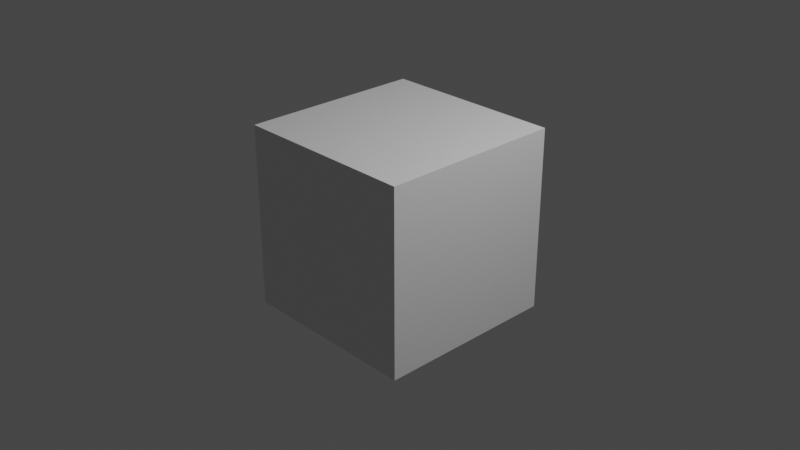 # Source: Gun.blend  (saved by Blender 2.93.21; exported with 4.5.12 LTS)
import bpy
from mathutils import Matrix  # noqa: F401  (used for matrix-valued properties, if any)

bpy.ops.wm.read_factory_settings(use_empty=True)
scene = bpy.context.scene
scene.name = 'Scene'

# ---- collections
col_collection = bpy.data.collections.new('Collection'); scene.collection.children.link(col_collection)
col_imagenes = bpy.data.collections.new('Imagenes'); scene.collection.children.link(col_imagenes)
col_camerayluz = bpy.data.collections.new('CamerayLuz'); scene.collection.children.link(col_camerayluz)

# ---- materials (node trees are filled in below, after node groups)
mat_material = bpy.data.materials.new('Material')
mat_material.alpha_threshold = 0.0
mat_material.use_transparent_shadow = False
mat_material.line_color = (0.0, 0.0, 0.0, 1.0)

# ---- material node trees
mat_material.use_nodes = True; mat_material.node_tree.nodes.clear()
_N = mat_material.node_tree.nodes; _L = mat_material.node_tree.links
n0 = _N.new('ShaderNodeOutputMaterial'); n0.name = 'Material Output'; n0.location = (300, 300)
n1 = _N.new('ShaderNodeBsdfPrincipled'); n1.name = 'Principled BSDF'; n1.location = (10, 300)
n1.distribution = 'GGX'
n1.subsurface_method = 'BURLEY'
n1.inputs[2].default_value = 0.4
n1.inputs[3].default_value = 1.45
n1.inputs[27].default_value = (0.0, 0.0, 0.0, 1.0)
n1.inputs[28].default_value = 1.0
_L.new(n1.outputs[0], n0.inputs[0])
n0.is_active_output = True

# ---- world
world_world = bpy.data.worlds.new('World'); scene.world = world_world
world_world.use_nodes = True; world_world.node_tree.nodes.clear()
_N = world_world.node_tree.nodes; _L = world_world.node_tree.links
n0 = _N.new('ShaderNodeOutputWorld'); n0.name = 'World Output'; n0.location = (300, 300)
n1 = _N.new('ShaderNodeBackground'); n1.name = 'Background'; n1.location = (10, 300)
n1.inputs[0].default_value = (0.05088, 0.05088, 0.05088, 1.0)
_L.new(n1.outputs[0], n0.inputs[0])
n0.is_active_output = True
world_world.color = (0.05088, 0.05088, 0.05088)
world_world.use_sun_shadow = False
world_world.sun_shadow_jitter_overblur = 0.0

# ---- cameras
cam_camera = bpy.data.cameras.new('Camera')
cam_camera.clip_end = 100.0
cam_camera.ortho_scale = 7.314

# ---- lights
light_light = bpy.data.lights.new('Light', 'POINT')
light_light.transmission_factor = 0.0
light_light.energy = 1000.0
light_light.shadow_soft_size = 0.1
light_light.shadow_maximum_resolution = 0.006
light_light.use_absolute_resolution = True

# ---- meshes
me_cube = bpy.data.meshes.new('Cube')
me_cube.from_pydata([(1.0, 1.0, 1.0), (1.0, 1.0, -1.0), (1.0, -1.0, 1.0), (1.0, -1.0, -1.0), (-1.0, 1.0, 1.0), (-1.0, 1.0, -1.0), (-1.0, -1.0, 1.0), (-1.0, -1.0, -1.0)], [], [(0, 4, 6, 2), (3, 2, 6, 7), (7, 6, 4, 5), (5, 1, 3, 7), (1, 0, 2, 3), (5, 4, 0, 1)])
_uv = me_cube.uv_layers.new(name='UVMap')
_uv.uv.foreach_set('vector', [0.625, 0.5, 0.875, 0.5, 0.875, 0.75, 0.625, 0.75, 0.375, 0.75, 0.625, 0.75, 0.625, 1.0, 0.375, 1.0, 0.375, 0.0, 0.625, 0.0, 0.625, 0.25, 0.375, 0.25, 0.125, 0.5, 0.375, 0.5, 0.375, 0.75, 0.125, 0.75, 0.375, 0.5, 0.625, 0.5, 0.625, 0.75, 0.375, 0.75, 0.375, 0.25, 0.625, 0.25, 0.625, 0.5, 0.375, 0.5])
me_cube.materials.append(mat_material)
me_cube.use_remesh_preserve_volume = False
me_cube.use_remesh_preserve_attributes = False
me_cube.use_mirror_vertex_groups = False
me_cube.update()

# ---- objects
ob_cube = bpy.data.objects.new('Cube', me_cube)
ob_arribaimagen = bpy.data.objects.new('arribaimagen', None)
ob_perfilimagen = bpy.data.objects.new('perfilImagen', None)
ob_light = bpy.data.objects.new('Light', light_light)
ob_camera = bpy.data.objects.new('Camera', cam_camera)

# ---- transforms, parenting, visibility, modifiers, constraints
ob_cube.location = (0.0, 0.0, 0.0)
ob_cube.lock_rotations_4d = False
ob_cube.empty_display_type = 'ARROWS'
ob_cube.lineart.crease_threshold = 0.0
ob_arribaimagen.location = (0.0, 0.0, -5.006)
ob_arribaimagen.rotation_euler = (0.0, 0.0, 7.854)
ob_arribaimagen.empty_display_type = 'IMAGE'
ob_arribaimagen.empty_display_size = 5.0
ob_arribaimagen.show_empty_image_only_axis_aligned = True
ob_perfilimagen.location = (-8.772, 0.0, 0.0)
ob_perfilimagen.rotation_euler = (1.571, -6283.0, 1.571)
ob_perfilimagen.empty_display_type = 'IMAGE'
ob_perfilimagen.empty_display_size = 5.0
ob_perfilimagen.show_empty_image_only_axis_aligned = True
ob_light.location = (4.076, 1.005, 5.904)
ob_light.rotation_euler = (0.6503, 0.05522, 1.866)
ob_light.lock_rotations_4d = False
ob_light.empty_display_type = 'ARROWS'
ob_light.color = (0.0, 0.0, 0.0, 0.0)
ob_light.lineart.crease_threshold = 0.0
ob_camera.location = (7.359, -6.926, 4.958)
ob_camera.rotation_euler = (1.109, 0.0, 0.8149)
ob_camera.lock_rotations_4d = False
ob_camera.empty_display_type = 'ARROWS'
ob_camera.color = (0.0, 0.0, 0.0, 0.0)
ob_camera.display_type = 'WIRE'
ob_camera.lineart.crease_threshold = 0.0

# ---- collection membership
col_collection.objects.link(ob_cube)
col_imagenes.objects.link(ob_arribaimagen)
col_imagenes.objects.link(ob_perfilimagen)
col_camerayluz.objects.link(ob_light)
col_camerayluz.objects.link(ob_camera)

# ---- scene / render settings (as saved in the file)
scene.camera = ob_camera
scene.frame_start = 1; scene.frame_end = 250; scene.frame_set(0)
scene.render.engine = 'BLENDER_EEVEE_NEXT'
scene.cycles.use_denoising = False
scene.cycles.samples = 128
scene.cycles.sampling_pattern = 'TABULATED_SOBOL'
scene.cycles.use_adaptive_sampling = False
scene.cycles.use_light_tree = False
scene.view_settings.view_transform = 'Filmic'
bpy.context.view_layer.update()

